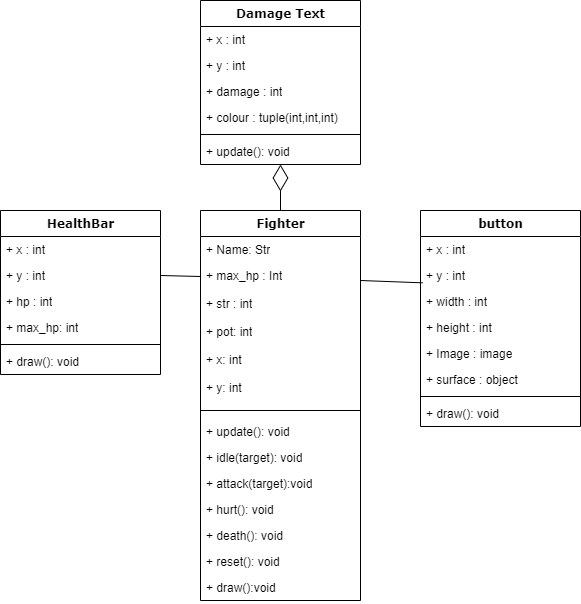

The diagram above was exported from draw.io. Its source (the exported page's mxGraphModel, read from the mxfile embedded in the PNG):
<mxGraphModel dx="448" dy="514" grid="1" gridSize="10" guides="1" tooltips="1" connect="1" arrows="1" fold="1" page="1" pageScale="1" pageWidth="1100" pageHeight="850" background="none" math="0" shadow="0">
  <root>
    <mxCell id="0" />
    <mxCell id="1" parent="0" />
    <mxCell id="78961159f06e98e8-17" value="Fighter" style="swimlane;html=1;fontStyle=1;align=center;verticalAlign=top;childLayout=stackLayout;horizontal=1;startSize=26;horizontalStack=0;resizeParent=1;resizeLast=0;collapsible=1;marginBottom=0;swimlaneFillColor=#ffffff;rounded=0;shadow=0;comic=0;labelBackgroundColor=none;strokeWidth=1;fillColor=none;fontFamily=Verdana;fontSize=12" parent="1" vertex="1">
      <mxGeometry x="400" y="240" width="160" height="390" as="geometry" />
    </mxCell>
    <mxCell id="78961159f06e98e8-23" value="+ Name: Str" style="text;html=1;strokeColor=none;fillColor=none;align=left;verticalAlign=top;spacingLeft=4;spacingRight=4;whiteSpace=wrap;overflow=hidden;rotatable=0;points=[[0,0.5],[1,0.5]];portConstraint=eastwest;" parent="78961159f06e98e8-17" vertex="1">
      <mxGeometry y="26" width="160" height="26" as="geometry" />
    </mxCell>
    <mxCell id="78961159f06e98e8-24" value="+ max_hp : Int" style="text;html=1;strokeColor=none;fillColor=none;align=left;verticalAlign=top;spacingLeft=4;spacingRight=4;whiteSpace=wrap;overflow=hidden;rotatable=0;points=[[0,0.5],[1,0.5]];portConstraint=eastwest;" parent="78961159f06e98e8-17" vertex="1">
      <mxGeometry y="52" width="160" height="28" as="geometry" />
    </mxCell>
    <mxCell id="wS_FdNbEGNlA4011EKuF-8" value="+ str : int" style="text;html=1;strokeColor=none;fillColor=none;align=left;verticalAlign=top;spacingLeft=4;spacingRight=4;whiteSpace=wrap;overflow=hidden;rotatable=0;points=[[0,0.5],[1,0.5]];portConstraint=eastwest;" vertex="1" parent="78961159f06e98e8-17">
      <mxGeometry y="80" width="160" height="28" as="geometry" />
    </mxCell>
    <mxCell id="wS_FdNbEGNlA4011EKuF-9" value="+ pot: int" style="text;html=1;strokeColor=none;fillColor=none;align=left;verticalAlign=top;spacingLeft=4;spacingRight=4;whiteSpace=wrap;overflow=hidden;rotatable=0;points=[[0,0.5],[1,0.5]];portConstraint=eastwest;" vertex="1" parent="78961159f06e98e8-17">
      <mxGeometry y="108" width="160" height="28" as="geometry" />
    </mxCell>
    <mxCell id="wS_FdNbEGNlA4011EKuF-10" value="+ x: int" style="text;html=1;strokeColor=none;fillColor=none;align=left;verticalAlign=top;spacingLeft=4;spacingRight=4;whiteSpace=wrap;overflow=hidden;rotatable=0;points=[[0,0.5],[1,0.5]];portConstraint=eastwest;" vertex="1" parent="78961159f06e98e8-17">
      <mxGeometry y="136" width="160" height="28" as="geometry" />
    </mxCell>
    <mxCell id="wS_FdNbEGNlA4011EKuF-11" value="+ y: int" style="text;html=1;strokeColor=none;fillColor=none;align=left;verticalAlign=top;spacingLeft=4;spacingRight=4;whiteSpace=wrap;overflow=hidden;rotatable=0;points=[[0,0.5],[1,0.5]];portConstraint=eastwest;" vertex="1" parent="78961159f06e98e8-17">
      <mxGeometry y="164" width="160" height="28" as="geometry" />
    </mxCell>
    <mxCell id="78961159f06e98e8-19" value="" style="line;html=1;strokeWidth=1;fillColor=none;align=left;verticalAlign=middle;spacingTop=-1;spacingLeft=3;spacingRight=3;rotatable=0;labelPosition=right;points=[];portConstraint=eastwest;" parent="78961159f06e98e8-17" vertex="1">
      <mxGeometry y="192" width="160" height="16" as="geometry" />
    </mxCell>
    <mxCell id="78961159f06e98e8-27" value="+ update(): void&lt;br&gt;" style="text;html=1;strokeColor=none;fillColor=none;align=left;verticalAlign=top;spacingLeft=4;spacingRight=4;whiteSpace=wrap;overflow=hidden;rotatable=0;points=[[0,0.5],[1,0.5]];portConstraint=eastwest;" parent="78961159f06e98e8-17" vertex="1">
      <mxGeometry y="208" width="160" height="26" as="geometry" />
    </mxCell>
    <mxCell id="wS_FdNbEGNlA4011EKuF-12" value="+ idle(target): void" style="text;html=1;strokeColor=none;fillColor=none;align=left;verticalAlign=top;spacingLeft=4;spacingRight=4;whiteSpace=wrap;overflow=hidden;rotatable=0;points=[[0,0.5],[1,0.5]];portConstraint=eastwest;" vertex="1" parent="78961159f06e98e8-17">
      <mxGeometry y="234" width="160" height="26" as="geometry" />
    </mxCell>
    <mxCell id="wS_FdNbEGNlA4011EKuF-13" value="+ attack(target):void" style="text;html=1;strokeColor=none;fillColor=none;align=left;verticalAlign=top;spacingLeft=4;spacingRight=4;whiteSpace=wrap;overflow=hidden;rotatable=0;points=[[0,0.5],[1,0.5]];portConstraint=eastwest;" vertex="1" parent="78961159f06e98e8-17">
      <mxGeometry y="260" width="160" height="26" as="geometry" />
    </mxCell>
    <mxCell id="wS_FdNbEGNlA4011EKuF-14" value="+ hurt(): void" style="text;html=1;strokeColor=none;fillColor=none;align=left;verticalAlign=top;spacingLeft=4;spacingRight=4;whiteSpace=wrap;overflow=hidden;rotatable=0;points=[[0,0.5],[1,0.5]];portConstraint=eastwest;" vertex="1" parent="78961159f06e98e8-17">
      <mxGeometry y="286" width="160" height="26" as="geometry" />
    </mxCell>
    <mxCell id="wS_FdNbEGNlA4011EKuF-15" value="+ death(): void" style="text;html=1;strokeColor=none;fillColor=none;align=left;verticalAlign=top;spacingLeft=4;spacingRight=4;whiteSpace=wrap;overflow=hidden;rotatable=0;points=[[0,0.5],[1,0.5]];portConstraint=eastwest;" vertex="1" parent="78961159f06e98e8-17">
      <mxGeometry y="312" width="160" height="26" as="geometry" />
    </mxCell>
    <mxCell id="wS_FdNbEGNlA4011EKuF-16" value="+ reset(): void" style="text;html=1;strokeColor=none;fillColor=none;align=left;verticalAlign=top;spacingLeft=4;spacingRight=4;whiteSpace=wrap;overflow=hidden;rotatable=0;points=[[0,0.5],[1,0.5]];portConstraint=eastwest;" vertex="1" parent="78961159f06e98e8-17">
      <mxGeometry y="338" width="160" height="26" as="geometry" />
    </mxCell>
    <mxCell id="wS_FdNbEGNlA4011EKuF-17" value="+ draw():void" style="text;html=1;strokeColor=none;fillColor=none;align=left;verticalAlign=top;spacingLeft=4;spacingRight=4;whiteSpace=wrap;overflow=hidden;rotatable=0;points=[[0,0.5],[1,0.5]];portConstraint=eastwest;" vertex="1" parent="78961159f06e98e8-17">
      <mxGeometry y="364" width="160" height="26" as="geometry" />
    </mxCell>
    <mxCell id="wS_FdNbEGNlA4011EKuF-2" value="Damage Text" style="swimlane;html=1;fontStyle=1;align=center;verticalAlign=top;childLayout=stackLayout;horizontal=1;startSize=26;horizontalStack=0;resizeParent=1;resizeLast=0;collapsible=1;marginBottom=0;swimlaneFillColor=#ffffff;rounded=0;shadow=0;comic=0;labelBackgroundColor=none;strokeWidth=1;fillColor=none;fontFamily=Verdana;fontSize=12" vertex="1" parent="1">
      <mxGeometry x="400" y="30" width="160" height="164" as="geometry" />
    </mxCell>
    <mxCell id="wS_FdNbEGNlA4011EKuF-3" value="+ x : int" style="text;html=1;strokeColor=none;fillColor=none;align=left;verticalAlign=top;spacingLeft=4;spacingRight=4;whiteSpace=wrap;overflow=hidden;rotatable=0;points=[[0,0.5],[1,0.5]];portConstraint=eastwest;" vertex="1" parent="wS_FdNbEGNlA4011EKuF-2">
      <mxGeometry y="26" width="160" height="26" as="geometry" />
    </mxCell>
    <mxCell id="wS_FdNbEGNlA4011EKuF-4" value="+ y : int" style="text;html=1;strokeColor=none;fillColor=none;align=left;verticalAlign=top;spacingLeft=4;spacingRight=4;whiteSpace=wrap;overflow=hidden;rotatable=0;points=[[0,0.5],[1,0.5]];portConstraint=eastwest;" vertex="1" parent="wS_FdNbEGNlA4011EKuF-2">
      <mxGeometry y="52" width="160" height="26" as="geometry" />
    </mxCell>
    <mxCell id="wS_FdNbEGNlA4011EKuF-19" value="+ damage : int" style="text;html=1;strokeColor=none;fillColor=none;align=left;verticalAlign=top;spacingLeft=4;spacingRight=4;whiteSpace=wrap;overflow=hidden;rotatable=0;points=[[0,0.5],[1,0.5]];portConstraint=eastwest;" vertex="1" parent="wS_FdNbEGNlA4011EKuF-2">
      <mxGeometry y="78" width="160" height="26" as="geometry" />
    </mxCell>
    <mxCell id="wS_FdNbEGNlA4011EKuF-20" value="+ colour : tuple(int,int,int)" style="text;html=1;strokeColor=none;fillColor=none;align=left;verticalAlign=top;spacingLeft=4;spacingRight=4;whiteSpace=wrap;overflow=hidden;rotatable=0;points=[[0,0.5],[1,0.5]];portConstraint=eastwest;" vertex="1" parent="wS_FdNbEGNlA4011EKuF-2">
      <mxGeometry y="104" width="160" height="26" as="geometry" />
    </mxCell>
    <mxCell id="wS_FdNbEGNlA4011EKuF-5" value="" style="line;html=1;strokeWidth=1;fillColor=none;align=left;verticalAlign=middle;spacingTop=-1;spacingLeft=3;spacingRight=3;rotatable=0;labelPosition=right;points=[];portConstraint=eastwest;" vertex="1" parent="wS_FdNbEGNlA4011EKuF-2">
      <mxGeometry y="130" width="160" height="8" as="geometry" />
    </mxCell>
    <mxCell id="wS_FdNbEGNlA4011EKuF-6" value="+ update(): void" style="text;html=1;strokeColor=none;fillColor=none;align=left;verticalAlign=top;spacingLeft=4;spacingRight=4;whiteSpace=wrap;overflow=hidden;rotatable=0;points=[[0,0.5],[1,0.5]];portConstraint=eastwest;" vertex="1" parent="wS_FdNbEGNlA4011EKuF-2">
      <mxGeometry y="138" width="160" height="26" as="geometry" />
    </mxCell>
    <mxCell id="wS_FdNbEGNlA4011EKuF-7" value="" style="endArrow=diamondThin;endFill=0;endSize=24;html=1;rounded=0;entryX=0.5;entryY=1;entryDx=0;entryDy=0;" edge="1" parent="1" target="wS_FdNbEGNlA4011EKuF-2">
      <mxGeometry width="160" relative="1" as="geometry">
        <mxPoint x="480" y="240" as="sourcePoint" />
        <mxPoint x="640" y="240" as="targetPoint" />
      </mxGeometry>
    </mxCell>
    <mxCell id="wS_FdNbEGNlA4011EKuF-21" value="button" style="swimlane;html=1;fontStyle=1;align=center;verticalAlign=top;childLayout=stackLayout;horizontal=1;startSize=26;horizontalStack=0;resizeParent=1;resizeLast=0;collapsible=1;marginBottom=0;swimlaneFillColor=#ffffff;rounded=0;shadow=0;comic=0;labelBackgroundColor=none;strokeWidth=1;fillColor=none;fontFamily=Verdana;fontSize=12" vertex="1" parent="1">
      <mxGeometry x="620" y="240" width="160" height="216" as="geometry" />
    </mxCell>
    <mxCell id="wS_FdNbEGNlA4011EKuF-22" value="+ x : int" style="text;html=1;strokeColor=none;fillColor=none;align=left;verticalAlign=top;spacingLeft=4;spacingRight=4;whiteSpace=wrap;overflow=hidden;rotatable=0;points=[[0,0.5],[1,0.5]];portConstraint=eastwest;" vertex="1" parent="wS_FdNbEGNlA4011EKuF-21">
      <mxGeometry y="26" width="160" height="26" as="geometry" />
    </mxCell>
    <mxCell id="wS_FdNbEGNlA4011EKuF-23" value="+ y : int" style="text;html=1;strokeColor=none;fillColor=none;align=left;verticalAlign=top;spacingLeft=4;spacingRight=4;whiteSpace=wrap;overflow=hidden;rotatable=0;points=[[0,0.5],[1,0.5]];portConstraint=eastwest;" vertex="1" parent="wS_FdNbEGNlA4011EKuF-21">
      <mxGeometry y="52" width="160" height="26" as="geometry" />
    </mxCell>
    <mxCell id="wS_FdNbEGNlA4011EKuF-24" value="+ width : int" style="text;html=1;strokeColor=none;fillColor=none;align=left;verticalAlign=top;spacingLeft=4;spacingRight=4;whiteSpace=wrap;overflow=hidden;rotatable=0;points=[[0,0.5],[1,0.5]];portConstraint=eastwest;" vertex="1" parent="wS_FdNbEGNlA4011EKuF-21">
      <mxGeometry y="78" width="160" height="26" as="geometry" />
    </mxCell>
    <mxCell id="wS_FdNbEGNlA4011EKuF-25" value="+ height : int" style="text;html=1;strokeColor=none;fillColor=none;align=left;verticalAlign=top;spacingLeft=4;spacingRight=4;whiteSpace=wrap;overflow=hidden;rotatable=0;points=[[0,0.5],[1,0.5]];portConstraint=eastwest;" vertex="1" parent="wS_FdNbEGNlA4011EKuF-21">
      <mxGeometry y="104" width="160" height="26" as="geometry" />
    </mxCell>
    <mxCell id="wS_FdNbEGNlA4011EKuF-28" value="+ Image : image" style="text;html=1;strokeColor=none;fillColor=none;align=left;verticalAlign=top;spacingLeft=4;spacingRight=4;whiteSpace=wrap;overflow=hidden;rotatable=0;points=[[0,0.5],[1,0.5]];portConstraint=eastwest;" vertex="1" parent="wS_FdNbEGNlA4011EKuF-21">
      <mxGeometry y="130" width="160" height="26" as="geometry" />
    </mxCell>
    <mxCell id="wS_FdNbEGNlA4011EKuF-29" value="+ surface : object" style="text;html=1;strokeColor=none;fillColor=none;align=left;verticalAlign=top;spacingLeft=4;spacingRight=4;whiteSpace=wrap;overflow=hidden;rotatable=0;points=[[0,0.5],[1,0.5]];portConstraint=eastwest;" vertex="1" parent="wS_FdNbEGNlA4011EKuF-21">
      <mxGeometry y="156" width="160" height="26" as="geometry" />
    </mxCell>
    <mxCell id="wS_FdNbEGNlA4011EKuF-26" value="" style="line;html=1;strokeWidth=1;fillColor=none;align=left;verticalAlign=middle;spacingTop=-1;spacingLeft=3;spacingRight=3;rotatable=0;labelPosition=right;points=[];portConstraint=eastwest;" vertex="1" parent="wS_FdNbEGNlA4011EKuF-21">
      <mxGeometry y="182" width="160" height="8" as="geometry" />
    </mxCell>
    <mxCell id="wS_FdNbEGNlA4011EKuF-27" value="+ draw(): void" style="text;html=1;strokeColor=none;fillColor=none;align=left;verticalAlign=top;spacingLeft=4;spacingRight=4;whiteSpace=wrap;overflow=hidden;rotatable=0;points=[[0,0.5],[1,0.5]];portConstraint=eastwest;" vertex="1" parent="wS_FdNbEGNlA4011EKuF-21">
      <mxGeometry y="190" width="160" height="26" as="geometry" />
    </mxCell>
    <mxCell id="wS_FdNbEGNlA4011EKuF-30" value="HealthBar" style="swimlane;html=1;fontStyle=1;align=center;verticalAlign=top;childLayout=stackLayout;horizontal=1;startSize=26;horizontalStack=0;resizeParent=1;resizeLast=0;collapsible=1;marginBottom=0;swimlaneFillColor=#ffffff;rounded=0;shadow=0;comic=0;labelBackgroundColor=none;strokeWidth=1;fillColor=none;fontFamily=Verdana;fontSize=12" vertex="1" parent="1">
      <mxGeometry x="200" y="240" width="160" height="164" as="geometry" />
    </mxCell>
    <mxCell id="wS_FdNbEGNlA4011EKuF-31" value="+ x : int" style="text;html=1;strokeColor=none;fillColor=none;align=left;verticalAlign=top;spacingLeft=4;spacingRight=4;whiteSpace=wrap;overflow=hidden;rotatable=0;points=[[0,0.5],[1,0.5]];portConstraint=eastwest;" vertex="1" parent="wS_FdNbEGNlA4011EKuF-30">
      <mxGeometry y="26" width="160" height="26" as="geometry" />
    </mxCell>
    <mxCell id="wS_FdNbEGNlA4011EKuF-32" value="+ y : int" style="text;html=1;strokeColor=none;fillColor=none;align=left;verticalAlign=top;spacingLeft=4;spacingRight=4;whiteSpace=wrap;overflow=hidden;rotatable=0;points=[[0,0.5],[1,0.5]];portConstraint=eastwest;" vertex="1" parent="wS_FdNbEGNlA4011EKuF-30">
      <mxGeometry y="52" width="160" height="26" as="geometry" />
    </mxCell>
    <mxCell id="wS_FdNbEGNlA4011EKuF-33" value="+ hp : int" style="text;html=1;strokeColor=none;fillColor=none;align=left;verticalAlign=top;spacingLeft=4;spacingRight=4;whiteSpace=wrap;overflow=hidden;rotatable=0;points=[[0,0.5],[1,0.5]];portConstraint=eastwest;" vertex="1" parent="wS_FdNbEGNlA4011EKuF-30">
      <mxGeometry y="78" width="160" height="26" as="geometry" />
    </mxCell>
    <mxCell id="wS_FdNbEGNlA4011EKuF-34" value="+ max_hp: int" style="text;html=1;strokeColor=none;fillColor=none;align=left;verticalAlign=top;spacingLeft=4;spacingRight=4;whiteSpace=wrap;overflow=hidden;rotatable=0;points=[[0,0.5],[1,0.5]];portConstraint=eastwest;" vertex="1" parent="wS_FdNbEGNlA4011EKuF-30">
      <mxGeometry y="104" width="160" height="26" as="geometry" />
    </mxCell>
    <mxCell id="wS_FdNbEGNlA4011EKuF-35" value="" style="line;html=1;strokeWidth=1;fillColor=none;align=left;verticalAlign=middle;spacingTop=-1;spacingLeft=3;spacingRight=3;rotatable=0;labelPosition=right;points=[];portConstraint=eastwest;" vertex="1" parent="wS_FdNbEGNlA4011EKuF-30">
      <mxGeometry y="130" width="160" height="8" as="geometry" />
    </mxCell>
    <mxCell id="wS_FdNbEGNlA4011EKuF-36" value="+ draw(): void" style="text;html=1;strokeColor=none;fillColor=none;align=left;verticalAlign=top;spacingLeft=4;spacingRight=4;whiteSpace=wrap;overflow=hidden;rotatable=0;points=[[0,0.5],[1,0.5]];portConstraint=eastwest;" vertex="1" parent="wS_FdNbEGNlA4011EKuF-30">
      <mxGeometry y="138" width="160" height="26" as="geometry" />
    </mxCell>
    <mxCell id="wS_FdNbEGNlA4011EKuF-37" value="" style="endArrow=none;html=1;rounded=0;entryX=0;entryY=0.5;entryDx=0;entryDy=0;exitX=1;exitY=0.5;exitDx=0;exitDy=0;" edge="1" parent="1" source="wS_FdNbEGNlA4011EKuF-32" target="78961159f06e98e8-24">
      <mxGeometry width="50" height="50" relative="1" as="geometry">
        <mxPoint x="360" y="250" as="sourcePoint" />
        <mxPoint x="410" y="200" as="targetPoint" />
        <Array as="points" />
      </mxGeometry>
    </mxCell>
    <mxCell id="wS_FdNbEGNlA4011EKuF-38" value="" style="endArrow=none;html=1;rounded=0;entryX=0.013;entryY=0.782;entryDx=0;entryDy=0;entryPerimeter=0;" edge="1" parent="1" target="wS_FdNbEGNlA4011EKuF-23">
      <mxGeometry width="50" height="50" relative="1" as="geometry">
        <mxPoint x="560" y="310" as="sourcePoint" />
        <mxPoint x="610" y="260" as="targetPoint" />
      </mxGeometry>
    </mxCell>
  </root>
</mxGraphModel>